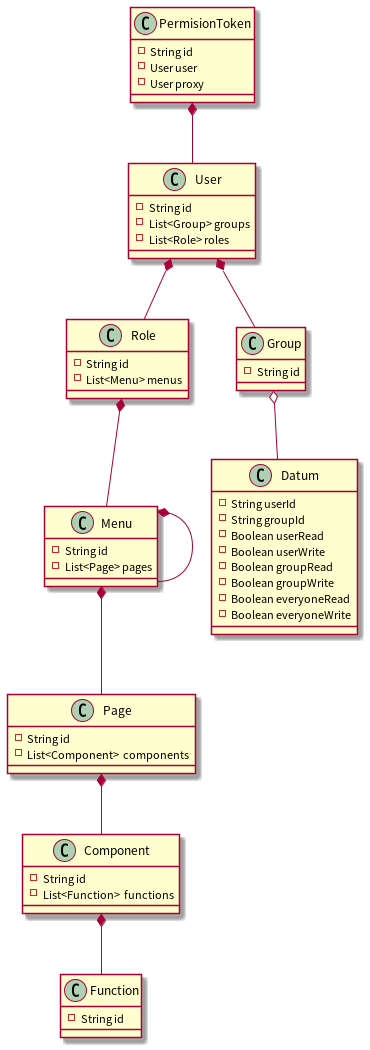

The diagram above was rendered by PlantUML. Its source (embedded in the PNG):
@startuml class-permission

class PermisionToken {
    - String id
    - User user
    - User proxy
}

class User {
    - String id
    - List<Group> groups
    - List<Role> roles
}

PermisionToken *-- User

class Role {
    - String id
    - List<Menu> menus
}

User *-- Role

class Menu {
    - String id
    - List<Page> pages
}

Role *-- Menu
Menu *-- Menu

class Page {
    - String id
    - List<Component>  components
}

Menu *-- Page

class Component {
    - String id
    - List<Function>  functions
}

Page *-- Component

class Function {
    - String id
}

Component *-- Function

class Group {
    - String id
}

User *-- Group

class Datum {
    - String userId
    - String groupId
    - Boolean userRead
    - Boolean userWrite
    - Boolean groupRead
    - Boolean groupWrite
    - Boolean everyoneRead
    - Boolean everyoneWrite
}

Group o-- Datum

    @enduml